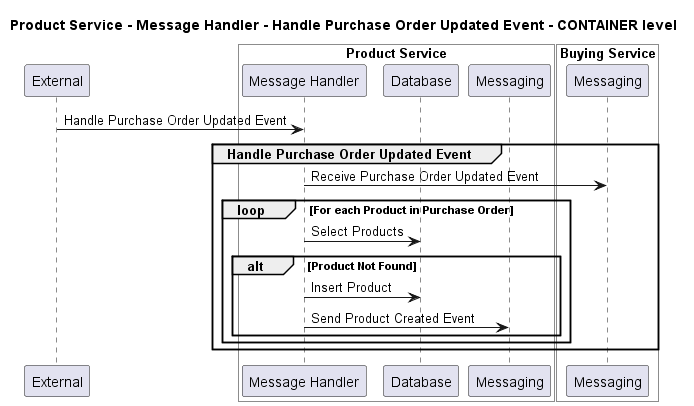

The diagram above was rendered by PlantUML. Its source (embedded in the PNG):
@startuml
!pragma layout smetana

title Product Service - Message Handler - Handle Purchase Order Updated Event - CONTAINER level

participant "External" as C4InterFlow.SoftwareSystems.ExternalSystem

box "Product Service" #White
    participant "Message Handler" as ECommercePlatform.SoftwareSystems.ProductService.Containers.MessageHandler
    participant "Database" as ECommercePlatform.SoftwareSystems.ProductService.Containers.Database
    participant "Messaging" as ECommercePlatform.SoftwareSystems.ProductService.Containers.Messaging
end box


box "Buying Service" #White
    participant "Messaging" as ECommercePlatform.SoftwareSystems.BuyingService.Containers.Messaging
end box


C4InterFlow.SoftwareSystems.ExternalSystem -> ECommercePlatform.SoftwareSystems.ProductService.Containers.MessageHandler : Handle Purchase Order Updated Event
group Handle Purchase Order Updated Event
ECommercePlatform.SoftwareSystems.ProductService.Containers.MessageHandler -> ECommercePlatform.SoftwareSystems.BuyingService.Containers.Messaging : Receive Purchase Order Updated Event
loop For each Product in Purchase Order
ECommercePlatform.SoftwareSystems.ProductService.Containers.MessageHandler -> ECommercePlatform.SoftwareSystems.ProductService.Containers.Database : Select Products
alt Product Not Found
ECommercePlatform.SoftwareSystems.ProductService.Containers.MessageHandler -> ECommercePlatform.SoftwareSystems.ProductService.Containers.Database : Insert Product
ECommercePlatform.SoftwareSystems.ProductService.Containers.MessageHandler -> ECommercePlatform.SoftwareSystems.ProductService.Containers.Messaging : Send Product Created Event
end
end
end


@enduml